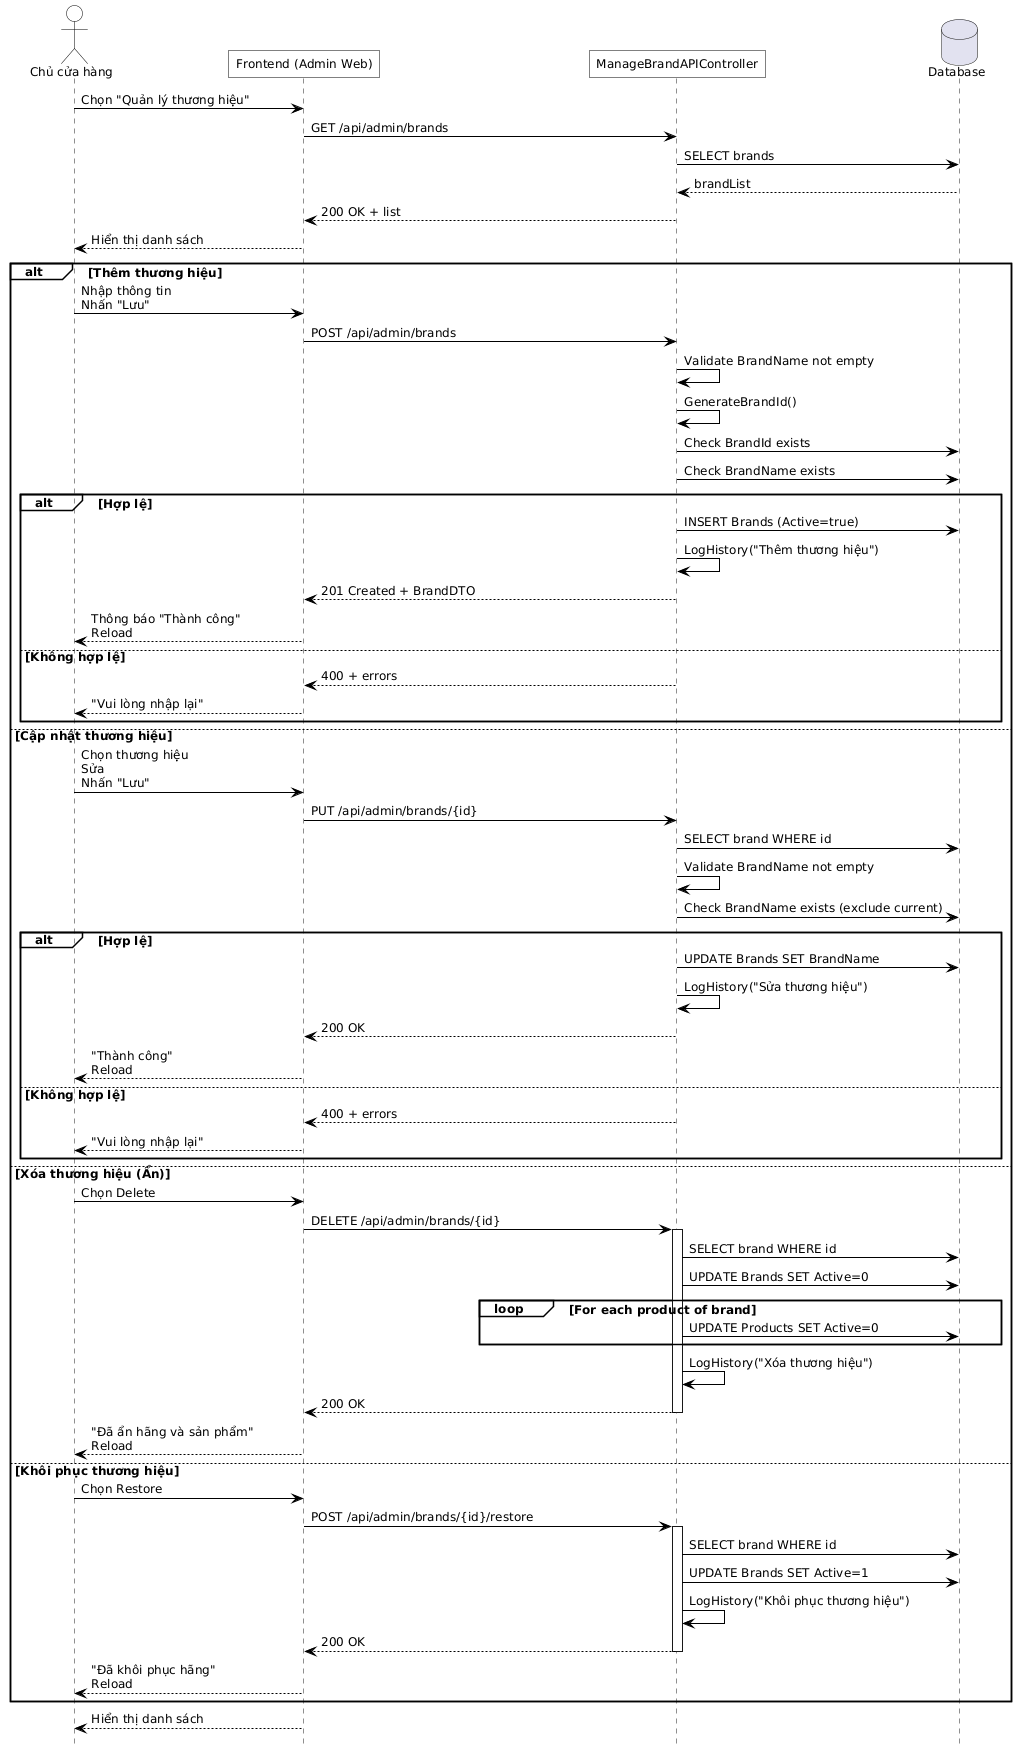

The diagram above was rendered by PlantUML. Its source (embedded in the PNG):
@startuml
hide footbox
skinparam defaultFontName Helvetica
skinparam defaultFontSize 12
skinparam maxMessageSize 500
skinparam ParticipantPadding 100

skinparam backgroundColor white
skinparam shadowing false
skinparam ActorBackgroundColor transparent
skinparam ParticipantBackgroundColor transparent
skinparam SequenceGroupBackgroundColor transparent
skinparam SequenceBoxBackgroundColor transparent
skinparam NoteBackgroundColor transparent

skinparam SequenceActivationBorderColor black
skinparam ActorBorderColor black
skinparam ParticipantBorderColor black
skinparam ArrowColor black
skinparam roundcorner 0

actor "Chủ cửa hàng" as OWNER
participant "Frontend (Admin Web)" as FE
participant "ManageBrandAPIController" as API
database "Database" as DB

' 1) Mở màn quản lý
OWNER -> FE : Chọn "Quản lý thương hiệu"
FE -> API : GET /api/admin/brands
API -> DB : SELECT brands 
DB --> API : brandList
API --> FE : 200 OK + list
FE --> OWNER : Hiển thị danh sách

' 2) Thao tác: Thêm / Sửa / Xóa(ẩn) / Khôi phục
alt Thêm thương hiệu
  OWNER -> FE : Nhập thông tin\nNhấn "Lưu"
  FE -> API : POST /api/admin/brands
  API -> API : Validate BrandName not empty
  API -> API : GenerateBrandId()
  API -> DB : Check BrandId exists
  API -> DB : Check BrandName exists
  alt Hợp lệ
    API -> DB : INSERT Brands (Active=true)
    API -> API : LogHistory("Thêm thương hiệu")
    API --> FE : 201 Created + BrandDTO
    FE --> OWNER : Thông báo "Thành công"\nReload
  else Không hợp lệ
    API --> FE : 400 + errors
    FE --> OWNER : "Vui lòng nhập lại"
  end

else Cập nhật thương hiệu
  OWNER -> FE : Chọn thương hiệu\nSửa\nNhấn "Lưu"
  FE -> API : PUT /api/admin/brands/{id}
  API -> DB : SELECT brand WHERE id 
  API -> API : Validate BrandName not empty
  API -> DB : Check BrandName exists (exclude current)
  alt Hợp lệ
    API -> DB : UPDATE Brands SET BrandName
    API -> API : LogHistory("Sửa thương hiệu")
    API --> FE : 200 OK
    FE --> OWNER : "Thành công"\nReload
  else Không hợp lệ
    API --> FE : 400 + errors
    FE --> OWNER : "Vui lòng nhập lại"
  end

else Xóa thương hiệu (Ẩn)
  OWNER -> FE : Chọn Delete
  FE -> API : DELETE /api/admin/brands/{id}
  activate API
  API -> DB : SELECT brand WHERE id 
  API -> DB : UPDATE Brands SET Active=0
  loop For each product of brand
    API -> DB : UPDATE Products SET Active=0
  end
  API -> API : LogHistory("Xóa thương hiệu")
  API --> FE : 200 OK
  deactivate API
  FE --> OWNER : "Đã ẩn hãng và sản phẩm"\nReload

else Khôi phục thương hiệu
  OWNER -> FE : Chọn Restore
  FE -> API : POST /api/admin/brands/{id}/restore
  activate API
  API -> DB : SELECT brand WHERE id 
  API -> DB : UPDATE Brands SET Active=1

  API -> API : LogHistory("Khôi phục thương hiệu")
  API --> FE : 200 OK
  deactivate API
  FE --> OWNER : "Đã khôi phục hãng"\nReload
end

FE --> OWNER : Hiển thị danh sách
@enduml